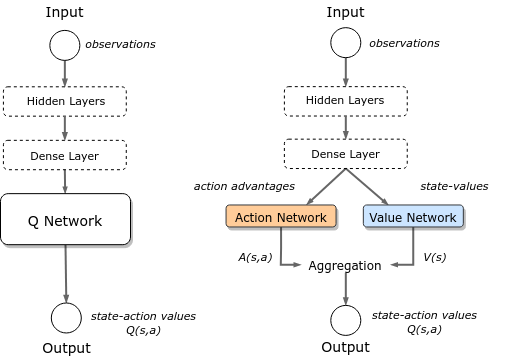

The diagram above was exported from draw.io. Its source (the exported page's mxGraphModel, read from the mxfile embedded in the PNG):
<mxGraphModel dx="1750" dy="559" grid="1" gridSize="10" guides="1" tooltips="1" connect="1" arrows="1" fold="1" page="1" pageScale="1" pageWidth="850" pageHeight="1100" math="0" shadow="0">
  <root>
    <mxCell id="0" />
    <mxCell id="1" parent="0" />
    <mxCell id="2" value="&lt;font style=&quot;font-size: 14px&quot;&gt;Output&lt;/font&gt;" style="text;html=1;strokeColor=none;fillColor=none;align=center;verticalAlign=middle;whiteSpace=wrap;rounded=0;dashed=1;fontFamily=Verdana;fontStyle=0;fontSize=16;" vertex="1" parent="1">
      <mxGeometry x="-756.7899999999997" y="513.0799999999999" width="126.79" height="20" as="geometry" />
    </mxCell>
    <mxCell id="3" value="Input" style="text;html=1;strokeColor=none;fillColor=none;align=center;verticalAlign=middle;whiteSpace=wrap;rounded=0;dashed=1;fontFamily=Verdana;fontStyle=0;fontSize=14;" vertex="1" parent="1">
      <mxGeometry x="-747.12" y="176.9" width="102.94" height="20" as="geometry" />
    </mxCell>
    <mxCell id="4" style="edgeStyle=none;rounded=0;orthogonalLoop=1;jettySize=auto;html=1;exitX=0.5;exitY=1;exitDx=0;exitDy=0;startSize=1;endArrow=blockThin;endFill=1;endSize=3;strokeColor=#666666;strokeWidth=2;fontFamily=Verdana;fontColor=#1A1A1A;entryX=0.5;entryY=0;entryDx=0;entryDy=0;" edge="1" source="8" target="5" parent="1">
      <mxGeometry relative="1" as="geometry">
        <mxPoint x="-616.78" y="226.33" as="sourcePoint" />
        <mxPoint x="-700.2849999999999" y="279.33" as="targetPoint" />
      </mxGeometry>
    </mxCell>
    <mxCell id="5" value="" style="rounded=1;whiteSpace=wrap;html=1;dashed=1;strokeWidth=1;fontFamily=Verdana;fillColor=none;" vertex="1" parent="1">
      <mxGeometry x="-757.08" y="263.3" width="122.86" height="29.37" as="geometry" />
    </mxCell>
    <mxCell id="6" value="" style="edgeStyle=none;rounded=0;orthogonalLoop=1;jettySize=auto;html=1;startSize=1;endArrow=blockThin;endFill=1;endSize=3;strokeColor=#666666;strokeWidth=2;fontFamily=Verdana;fontColor=#1A1A1A;entryX=0.5;entryY=0;entryDx=0;entryDy=0;exitX=0.5;exitY=1;exitDx=0;exitDy=0;" edge="1" source="5" target="11" parent="1">
      <mxGeometry relative="1" as="geometry">
        <mxPoint x="-700.5" y="307.93" as="sourcePoint" />
        <mxPoint x="-700.2850000000001" y="364.09" as="targetPoint" />
      </mxGeometry>
    </mxCell>
    <mxCell id="7" style="edgeStyle=none;rounded=0;orthogonalLoop=1;jettySize=auto;html=1;exitX=0.5;exitY=1;exitDx=0;exitDy=0;startSize=1;endArrow=blockThin;endFill=1;endSize=3;strokeColor=#666666;strokeWidth=2;fontFamily=Verdana;fontColor=#1A1A1A;entryX=0.5;entryY=0;entryDx=0;entryDy=0;" edge="1" source="12" target="13" parent="1">
      <mxGeometry relative="1" as="geometry">
        <mxPoint x="-724.62" y="388.58" as="targetPoint" />
        <mxPoint x="-616.78" y="402.40000000000003" as="sourcePoint" />
      </mxGeometry>
    </mxCell>
    <mxCell id="8" value="" style="ellipse;whiteSpace=wrap;html=1;aspect=fixed;rounded=1;strokeWidth=1;fontFamily=Verdana;" vertex="1" parent="1">
      <mxGeometry x="-710.65" y="206.9" width="30" height="30" as="geometry" />
    </mxCell>
    <mxCell id="9" value="&lt;div style=&quot;font-size: 11px&quot;&gt;&lt;font style=&quot;font-size: 11px&quot;&gt;Hidden Layers&lt;br&gt;&lt;/font&gt;&lt;/div&gt;" style="text;html=1;strokeColor=none;fillColor=none;align=center;verticalAlign=middle;whiteSpace=wrap;rounded=0;dashed=1;fontFamily=Verdana;fontStyle=0;fontSize=12;" vertex="1" parent="1">
      <mxGeometry x="-744.18" y="261.07" width="100" height="31.6" as="geometry" />
    </mxCell>
    <mxCell id="10" style="edgeStyle=none;rounded=0;orthogonalLoop=1;jettySize=auto;html=1;exitX=0.5;exitY=1;exitDx=0;exitDy=0;fontFamily=Verdana;fontSize=11;fontColor=#000000;strokeColor=#666666;strokeWidth=2;endArrow=blockThin;endFill=1;endSize=2;" edge="1" source="11" target="12" parent="1">
      <mxGeometry relative="1" as="geometry" />
    </mxCell>
    <mxCell id="11" value="Dense Layer" style="rounded=1;whiteSpace=wrap;html=1;dashed=1;strokeWidth=1;fontFamily=Verdana;fillColor=none;fontSize=11;" vertex="1" parent="1">
      <mxGeometry x="-757.08" y="316.84" width="122.86" height="29.37" as="geometry" />
    </mxCell>
    <mxCell id="12" value="Q Network" style="rounded=1;whiteSpace=wrap;html=1;shadow=1;fontFamily=Verdana;fontSize=14;fontColor=#000000;strokeColor=#000000;strokeWidth=1;fillColor=#ffffff;" vertex="1" parent="1">
      <mxGeometry x="-760" y="370.15000000000003" width="130" height="51.03" as="geometry" />
    </mxCell>
    <mxCell id="13" value="" style="ellipse;whiteSpace=wrap;html=1;aspect=fixed;rounded=1;strokeWidth=1;fontFamily=Verdana;" vertex="1" parent="1">
      <mxGeometry x="-709.18" y="479.47999999999996" width="30" height="30" as="geometry" />
    </mxCell>
    <mxCell id="14" value="state-action values Q(s,a)" style="text;html=1;align=center;verticalAlign=middle;whiteSpace=wrap;rounded=1;fontFamily=Verdana;fontStyle=2;fontSize=11;" vertex="1" parent="1">
      <mxGeometry x="-680.65" y="489.47999999999996" width="129.31" height="20" as="geometry" />
    </mxCell>
    <mxCell id="15" value="observations" style="text;html=1;align=center;verticalAlign=middle;whiteSpace=wrap;rounded=1;fontFamily=Verdana;fontStyle=2;fontSize=11;" vertex="1" parent="1">
      <mxGeometry x="-703.8400000000001" y="209.66999999999996" width="129.31" height="20" as="geometry" />
    </mxCell>
    <mxCell id="16" style="edgeStyle=none;rounded=0;orthogonalLoop=1;jettySize=auto;html=1;exitX=0.5;exitY=1;exitDx=0;exitDy=0;fontFamily=Verdana;fontSize=11;fontColor=#000000;endArrow=blockThin;endFill=1;endSize=2;strokeColor=#666666;strokeWidth=2;" edge="1" source="2" target="2" parent="1">
      <mxGeometry relative="1" as="geometry" />
    </mxCell>
    <mxCell id="17" value="&lt;font style=&quot;font-size: 14px&quot;&gt;Output&lt;/font&gt;" style="text;html=1;strokeColor=none;fillColor=none;align=center;verticalAlign=middle;whiteSpace=wrap;rounded=0;dashed=1;fontFamily=Verdana;fontStyle=0;fontSize=16;" vertex="1" parent="1">
      <mxGeometry x="-478.0899999999998" y="511.89999999999986" width="126.79" height="20" as="geometry" />
    </mxCell>
    <mxCell id="18" value="Input" style="text;html=1;strokeColor=none;fillColor=none;align=center;verticalAlign=middle;whiteSpace=wrap;rounded=0;dashed=1;fontFamily=Verdana;fontStyle=0;fontSize=14;" vertex="1" parent="1">
      <mxGeometry x="-466.16999999999996" y="176.9" width="102.94" height="20" as="geometry" />
    </mxCell>
    <mxCell id="19" style="edgeStyle=none;rounded=0;orthogonalLoop=1;jettySize=auto;html=1;exitX=0.5;exitY=1;exitDx=0;exitDy=0;startSize=1;endArrow=blockThin;endFill=1;endSize=3;strokeColor=#666666;strokeWidth=2;fontFamily=Verdana;fontColor=#1A1A1A;entryX=0.5;entryY=0;entryDx=0;entryDy=0;" edge="1" source="23" target="20" parent="1">
      <mxGeometry relative="1" as="geometry">
        <mxPoint x="-332.53999999999996" y="217.92000000000002" as="sourcePoint" />
        <mxPoint x="-416.04499999999985" y="270.91999999999996" as="targetPoint" />
      </mxGeometry>
    </mxCell>
    <mxCell id="20" value="" style="rounded=1;whiteSpace=wrap;html=1;dashed=1;strokeWidth=1;fontFamily=Verdana;fillColor=none;" vertex="1" parent="1">
      <mxGeometry x="-476.12" y="263.15" width="122.86" height="29.37" as="geometry" />
    </mxCell>
    <mxCell id="21" value="" style="edgeStyle=none;rounded=0;orthogonalLoop=1;jettySize=auto;html=1;startSize=1;endArrow=blockThin;endFill=1;endSize=3;strokeColor=#666666;strokeWidth=2;fontFamily=Verdana;fontColor=#1A1A1A;entryX=0.5;entryY=0;entryDx=0;entryDy=0;exitX=0.5;exitY=1;exitDx=0;exitDy=0;" edge="1" source="20" target="27" parent="1">
      <mxGeometry relative="1" as="geometry">
        <mxPoint x="-416.26" y="299.52" as="sourcePoint" />
        <mxPoint x="-416.0450000000001" y="355.67999999999995" as="targetPoint" />
      </mxGeometry>
    </mxCell>
    <mxCell id="22" style="edgeStyle=none;rounded=0;orthogonalLoop=1;jettySize=auto;html=1;exitX=0.5;exitY=1;exitDx=0;exitDy=0;startSize=1;endArrow=blockThin;endFill=1;endSize=3;strokeColor=#666666;strokeWidth=2;fontFamily=Verdana;fontColor=#1A1A1A;entryX=0.5;entryY=0;entryDx=0;entryDy=0;startArrow=none;" edge="1" source="40" target="28" parent="1">
      <mxGeometry relative="1" as="geometry">
        <mxPoint x="-440.38" y="380.16999999999996" as="targetPoint" />
        <mxPoint x="-325" y="396.90999999999985" as="sourcePoint" />
      </mxGeometry>
    </mxCell>
    <mxCell id="23" value="" style="ellipse;whiteSpace=wrap;html=1;aspect=fixed;rounded=1;strokeWidth=1;fontFamily=Verdana;" vertex="1" parent="1">
      <mxGeometry x="-429.68999999999994" y="204.17000000000002" width="30" height="30" as="geometry" />
    </mxCell>
    <mxCell id="24" value="&lt;div style=&quot;font-size: 11px&quot;&gt;&lt;font style=&quot;font-size: 11px&quot;&gt;Hidden Layers&lt;br&gt;&lt;/font&gt;&lt;/div&gt;" style="text;html=1;strokeColor=none;fillColor=none;align=center;verticalAlign=middle;whiteSpace=wrap;rounded=0;dashed=1;fontFamily=Verdana;fontStyle=0;fontSize=12;" vertex="1" parent="1">
      <mxGeometry x="-492.88" y="250.70000000000002" width="156.37" height="49.63" as="geometry" />
    </mxCell>
    <mxCell id="25" style="edgeStyle=none;rounded=0;orthogonalLoop=1;jettySize=auto;html=1;exitX=0.5;exitY=1;exitDx=0;exitDy=0;fontFamily=Verdana;fontSize=11;fontColor=#000000;strokeColor=#666666;strokeWidth=2;endArrow=blockThin;endFill=1;endSize=2;entryX=0.25;entryY=0;entryDx=0;entryDy=0;" edge="1" source="27" target="35" parent="1">
      <mxGeometry relative="1" as="geometry">
        <mxPoint x="-378.74764488286087" y="358.03" as="targetPoint" />
      </mxGeometry>
    </mxCell>
    <mxCell id="26" style="edgeStyle=none;rounded=0;orthogonalLoop=1;jettySize=auto;html=1;exitX=0.5;exitY=1;exitDx=0;exitDy=0;entryX=0.732;entryY=-0.012;entryDx=0;entryDy=0;fontFamily=Verdana;fontSize=11;fontColor=#000000;endArrow=blockThin;endFill=1;endSize=2;strokeColor=#666666;strokeWidth=2;entryPerimeter=0;" edge="1" source="27" target="33" parent="1">
      <mxGeometry relative="1" as="geometry" />
    </mxCell>
    <mxCell id="27" value="Dense Layer" style="rounded=1;whiteSpace=wrap;html=1;dashed=1;strokeWidth=1;fontFamily=Verdana;fillColor=none;fontSize=11;" vertex="1" parent="1">
      <mxGeometry x="-476.12" y="315.65999999999997" width="122.86" height="29.37" as="geometry" />
    </mxCell>
    <mxCell id="28" value="" style="ellipse;whiteSpace=wrap;html=1;aspect=fixed;rounded=1;strokeWidth=1;fontFamily=Verdana;" vertex="1" parent="1">
      <mxGeometry x="-429.69999999999993" y="481.9" width="30" height="30" as="geometry" />
    </mxCell>
    <mxCell id="29" value="state-action values Q(s,a)" style="text;html=1;align=center;verticalAlign=middle;whiteSpace=wrap;rounded=1;fontFamily=Verdana;fontStyle=2;fontSize=11;" vertex="1" parent="1">
      <mxGeometry x="-399.69" y="488.29999999999995" width="129.31" height="20" as="geometry" />
    </mxCell>
    <mxCell id="30" value="observations" style="text;html=1;align=center;verticalAlign=middle;whiteSpace=wrap;rounded=1;fontFamily=Verdana;fontStyle=2;fontSize=11;" vertex="1" parent="1">
      <mxGeometry x="-419.56000000000006" y="209.29999999999998" width="129.31" height="20" as="geometry" />
    </mxCell>
    <mxCell id="31" style="edgeStyle=none;rounded=0;orthogonalLoop=1;jettySize=auto;html=1;exitX=0.5;exitY=1;exitDx=0;exitDy=0;fontFamily=Verdana;fontSize=11;fontColor=#000000;endArrow=blockThin;endFill=1;endSize=2;strokeColor=#666666;strokeWidth=2;" edge="1" source="17" target="17" parent="1">
      <mxGeometry relative="1" as="geometry" />
    </mxCell>
    <mxCell id="32" style="edgeStyle=orthogonalEdgeStyle;rounded=0;orthogonalLoop=1;jettySize=auto;html=1;exitX=0.5;exitY=1;exitDx=0;exitDy=0;entryX=0;entryY=0.5;entryDx=0;entryDy=0;fontFamily=Verdana;fontSize=11;fontColor=#000000;endArrow=blockThin;endFill=1;endSize=2;strokeColor=#666666;strokeWidth=2;" edge="1" source="33" target="40" parent="1">
      <mxGeometry relative="1" as="geometry" />
    </mxCell>
    <mxCell id="33" value="&lt;font style=&quot;font-size: 12px&quot;&gt;Action Network&lt;br&gt;&lt;/font&gt;" style="rounded=1;whiteSpace=wrap;html=1;shadow=1;fontFamily=Verdana;fontSize=14;strokeColor=#36393d;strokeWidth=1;fillColor=#ffcc99;" vertex="1" parent="1">
      <mxGeometry x="-534.44" y="381.47" width="110" height="22" as="geometry" />
    </mxCell>
    <mxCell id="34" style="edgeStyle=orthogonalEdgeStyle;rounded=0;orthogonalLoop=1;jettySize=auto;html=1;exitX=0.5;exitY=1;exitDx=0;exitDy=0;entryX=1;entryY=0.5;entryDx=0;entryDy=0;fontFamily=Verdana;fontSize=11;fontColor=#000000;endArrow=blockThin;endFill=1;endSize=2;strokeColor=#666666;strokeWidth=2;" edge="1" source="35" target="40" parent="1">
      <mxGeometry relative="1" as="geometry" />
    </mxCell>
    <mxCell id="35" value="&lt;font style=&quot;font-size: 12px&quot;&gt;Value Network&lt;br&gt;&lt;/font&gt;" style="rounded=1;whiteSpace=wrap;html=1;shadow=1;fontFamily=Verdana;fontSize=14;strokeColor=#36393d;strokeWidth=1;fillColor=#cce5ff;" vertex="1" parent="1">
      <mxGeometry x="-397.17" y="381.47" width="100" height="22" as="geometry" />
    </mxCell>
    <mxCell id="36" value="state-values" style="text;html=1;align=center;verticalAlign=middle;whiteSpace=wrap;rounded=1;fontFamily=Verdana;fontStyle=2;fontSize=11;" vertex="1" parent="1">
      <mxGeometry x="-370" y="352.25999999999993" width="129.31" height="20" as="geometry" />
    </mxCell>
    <mxCell id="37" value="action advantages" style="text;html=1;align=center;verticalAlign=middle;whiteSpace=wrap;rounded=1;fontFamily=Verdana;fontStyle=2;fontSize=11;" vertex="1" parent="1">
      <mxGeometry x="-579.62" y="352.25999999999993" width="129.31" height="20" as="geometry" />
    </mxCell>
    <mxCell id="38" value="A(s,a)" style="text;html=1;align=center;verticalAlign=middle;whiteSpace=wrap;rounded=1;fontFamily=Verdana;fontStyle=2;fontSize=11;" vertex="1" parent="1">
      <mxGeometry x="-534.44" y="423.3" width="58.87" height="20" as="geometry" />
    </mxCell>
    <mxCell id="39" value="V(s)" style="text;html=1;align=center;verticalAlign=middle;whiteSpace=wrap;rounded=1;fontFamily=Verdana;fontStyle=2;fontSize=11;" vertex="1" parent="1">
      <mxGeometry x="-353.26" y="423.3" width="56.09" height="20" as="geometry" />
    </mxCell>
    <mxCell id="40" value="&amp;nbsp;Aggregation&amp;nbsp; " style="shape=process;whiteSpace=wrap;html=1;backgroundOutline=1;rounded=0;shadow=0;fontFamily=Verdana;fontSize=12;strokeWidth=1;size=0;strokeColor=none;fillColor=none;" vertex="1" parent="1">
      <mxGeometry x="-459.69" y="433.3" width="90" height="15.93" as="geometry" />
    </mxCell>
  </root>
</mxGraphModel>